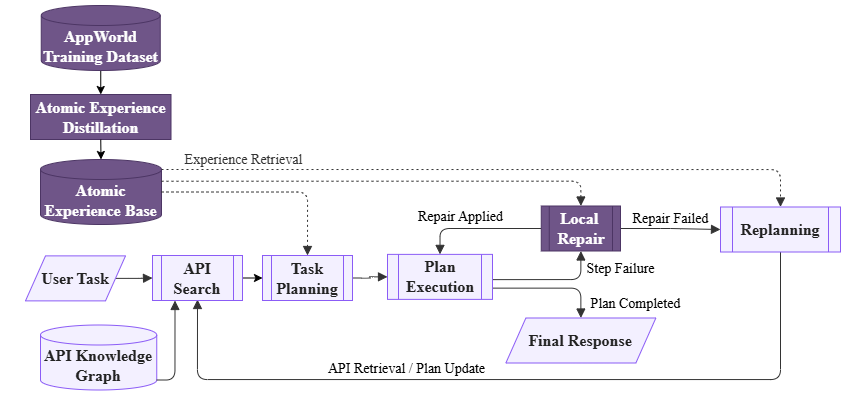

The diagram above was exported from draw.io. Its source (the exported page's mxGraphModel, read from the mxfile embedded in the PNG):
<mxGraphModel dx="1717" dy="1141" grid="1" gridSize="10" guides="1" tooltips="1" connect="1" arrows="1" fold="1" page="1" pageScale="1" pageWidth="850" pageHeight="1100" math="0" shadow="0">
  <root>
    <mxCell id="0" />
    <mxCell id="1" parent="0" />
    <mxCell id="xqQ6Sg3TcOX7r1yDGLqa-165" edge="1" parent="1" style="curved=0;startArrow=none;endArrow=block;rounded=1;noEdgeStyle=1;orthogonal=1;" value="">
      <mxGeometry relative="1" as="geometry">
        <Array as="points" />
        <mxPoint x="1198.1999999999998" y="66.22916666666663" as="sourcePoint" />
      </mxGeometry>
    </mxCell>
    <UserObject label="" mermaidData="{&#10;  &quot;data&quot;: &quot;\nflowchart LR\n    Task[User Task] --&gt; Search[API Search]\n    KG[(API Knowledge Graph)] --&gt; Search\n\n    Search --&gt; Plan[Task Planning]\n    Plan --&gt; Exec[Task Execution]\n\n    Exec --&gt;|Success| Done[Task Completed]\n    Exec --&gt;|Step Failure| Repair[Local Repair]\n    Repair --&gt;|Repair Succeeded| Exec\n    Repair --&gt;|Repair Failed| Replan[Replanning]\n\n    Replan --&gt;|Retrieve APIs / Update Plan| Search\n\n    Exp[(Atomic Experience Base)]\n    Exp -.-&gt;|Experience Retrieval| Plan\n    Exp -.-&gt;|Experience Retrieval| Repair\n    Exp -.-&gt;|Experience Retrieval| Replan\n\n    classDef process fill:#f3f0ff,stroke:#8b5cf6,color:#222222,rx:0,ry:0;\n    classDef data fill:#f3f0ff,stroke:#8b5cf6,color:#222222;\n    classDef repair fill:#6f5588,stroke:#4c3564,color:#ffffff,rx:0,ry:0;\n\n    class Task,Search,Plan,Exec,Done,Replan process;\n    class KG,Exp data;\n    class Repair repair;\n&quot;,&#10;  &quot;config&quot;: null&#10;}" id="kwj_o43JUqO-wvgij3Rk-1">
      <mxCell connectable="0" parent="1" style="group;transparentBounds=1;editIcon=1;lockedGroup=0;groupPadding=20;fontStyle=1" vertex="1">
        <mxGeometry height="439.25" width="1470" as="geometry" />
      </mxCell>
    </UserObject>
    <UserObject label="API Knowledge Graph" mermaidId="n:KG" mermaidBaseStyle="html=1;shape=cylinder3;boundedLbl=1;backgroundOutline=1;size=10;strokeWidth=1;whiteSpace=wrap;fillColor=#f3f0ff;strokeColor=#8b5cf6;fontColor=#222222;fontFamily=Trebuchet MS,Verdana,Arial,sans-serif;fontSize=16;" mermaidBaseValue="API Knowledge Graph" id="kwj_o43JUqO-wvgij3Rk-4">
      <mxCell parent="kwj_o43JUqO-wvgij3Rk-1" style="html=1;shape=cylinder3;boundedLbl=1;backgroundOutline=1;size=10;strokeWidth=1;whiteSpace=wrap;fillColor=#f3f0ff;strokeColor=#8b5cf6;fontColor=#222222;fontFamily=Times New Roman;fontSize=16;fontStyle=1" vertex="1">
        <mxGeometry height="65" width="116.25" x="25" y="355.5" as="geometry" />
      </mxCell>
    </UserObject>
    <UserObject label="Atomic Experience Base" mermaidId="n:Exp" mermaidBaseStyle="html=1;shape=cylinder3;boundedLbl=1;backgroundOutline=1;size=10;strokeWidth=1;whiteSpace=wrap;fillColor=#f3f0ff;strokeColor=#8b5cf6;fontColor=#222222;fontFamily=Trebuchet MS,Verdana,Arial,sans-serif;fontSize=16;" mermaidBaseValue="Atomic Experience Base" id="kwj_o43JUqO-wvgij3Rk-10">
      <mxCell parent="kwj_o43JUqO-wvgij3Rk-1" style="html=1;shape=cylinder3;boundedLbl=1;backgroundOutline=1;size=10;strokeWidth=1;whiteSpace=wrap;fillColor=#6f5588;strokeColor=#4c3564;fontColor=#ffffff;fontFamily=Times New Roman;fontSize=16;align=center;verticalAlign=middle;fontStyle=1" vertex="1">
        <mxGeometry height="65" width="121" x="25" y="190" as="geometry" />
      </mxCell>
    </UserObject>
    <UserObject label="" mermaidId="e:Task-&gt;Search#0" mermaidBaseStyle="curved=1;startArrow=none;endArrow=block;endSize=7;strokeColor=light-dark(#333333,#cccccc);exitX=1;exitY=0.5;entryX=0.24;entryY=0;" mermaidBaseValue="" id="kwj_o43JUqO-wvgij3Rk-11">
      <mxCell edge="1" parent="kwj_o43JUqO-wvgij3Rk-1" source="23S0xNG1WL8XjDTTINqQ-6" style="startArrow=none;endArrow=block;endSize=7;strokeColor=light-dark(#333333,#cccccc);rounded=1;exitX=1;exitY=0.5;entryX=0;entryY=0.5;edgeStyle=orthogonalEdgeStyle;entryDx=0;entryDy=0;fontStyle=1;fontFamily=Times New Roman;exitDx=0;exitDy=0;" target="ubrZZuy7YBNTB8VIAJ5D-8">
        <mxGeometry relative="1" as="geometry">
          <mxPoint x="106.99999999999841" y="316.875" as="sourcePoint" />
          <mxPoint x="146" y="329.75" as="targetPoint" />
        </mxGeometry>
      </mxCell>
    </UserObject>
    <UserObject label="" mermaidId="e:KG-&gt;Search#0" mermaidBaseStyle="curved=1;startArrow=none;endArrow=block;endSize=7;strokeColor=light-dark(#333333,#cccccc);exitX=1;exitY=0.49;entryX=0;entryY=0.7;" mermaidBaseValue="" id="kwj_o43JUqO-wvgij3Rk-12">
      <mxCell edge="1" parent="kwj_o43JUqO-wvgij3Rk-1" source="kwj_o43JUqO-wvgij3Rk-4" style="startArrow=none;endArrow=block;endSize=7;strokeColor=light-dark(#333333,#cccccc);rounded=1;exitX=1;exitY=1;entryX=0.25;entryY=1;edgeStyle=orthogonalEdgeStyle;entryDx=0;entryDy=0;exitDx=0;exitDy=-10;exitPerimeter=0;fontStyle=1;fontFamily=Times New Roman;" target="ubrZZuy7YBNTB8VIAJ5D-8">
        <mxGeometry relative="1" as="geometry">
          <mxPoint x="180.5" y="356.75" as="targetPoint" />
        </mxGeometry>
      </mxCell>
    </UserObject>
    <UserObject label="" mermaidId="e:Plan-&gt;Exec#0" mermaidBaseStyle="curved=1;startArrow=none;endArrow=block;endSize=7;strokeColor=light-dark(#333333,#cccccc);exitX=1;exitY=0.5;entryX=0;entryY=0.5;" mermaidBaseValue="" id="kwj_o43JUqO-wvgij3Rk-14">
      <mxCell edge="1" parent="kwj_o43JUqO-wvgij3Rk-1" source="ubrZZuy7YBNTB8VIAJ5D-12" style="startArrow=none;endArrow=block;endSize=7;strokeColor=light-dark(#333333,#cccccc);rounded=1;exitX=1;exitY=0.5;entryX=0;entryY=0.5;edgeStyle=orthogonalEdgeStyle;fontStyle=1;fontFamily=Times New Roman;entryDx=0;entryDy=0;exitDx=0;exitDy=0;" target="ubrZZuy7YBNTB8VIAJ5D-11">
        <mxGeometry relative="1" as="geometry">
          <mxPoint x="338" y="329.75" as="sourcePoint" />
          <mxPoint x="375" y="329.75" as="targetPoint" />
        </mxGeometry>
      </mxCell>
    </UserObject>
    <UserObject label="Plan Completed" mermaidId="e:Exec-&gt;Done#0" mermaidBaseStyle="curved=1;startArrow=none;endArrow=block;endSize=7;strokeColor=light-dark(#333333,#cccccc);html=1;fontSize=16;labelBackgroundColor=light-dark(#E8E8E88D,#2a2a2a8D);fontFamily=Trebuchet MS,Verdana,Arial,sans-serif;fontColor=light-dark(#333333,#cccccc);exitX=1;exitY=0.07;entryX=0;entryY=0.5;" mermaidBaseValue="Success" id="kwj_o43JUqO-wvgij3Rk-15">
      <mxCell edge="1" parent="kwj_o43JUqO-wvgij3Rk-1" source="ubrZZuy7YBNTB8VIAJ5D-11" style="startArrow=none;endArrow=block;endSize=7;strokeColor=light-dark(#333333,#cccccc);html=1;fontSize=14;labelBackgroundColor=none;fontFamily=Times New Roman;fontColor=default;rounded=1;exitX=1;exitY=0.75;entryX=0.5;entryY=0;edgeStyle=orthogonalEdgeStyle;fontStyle=0;align=center;verticalAlign=middle;entryDx=0;entryDy=0;exitDx=0;exitDy=0;" target="23S0xNG1WL8XjDTTINqQ-5">
        <mxGeometry relative="1" x="0.7672" y="55" as="geometry">
          <mxPoint as="offset" />
          <mxPoint x="465" y="343.25" as="sourcePoint" />
          <mxPoint x="565.3799999999999" y="374.5" as="targetPoint" />
        </mxGeometry>
      </mxCell>
    </UserObject>
    <UserObject label="Step Failure" mermaidId="e:Exec-&gt;Repair#0" mermaidBaseStyle="curved=1;startArrow=none;endArrow=block;endSize=7;strokeColor=light-dark(#333333,#cccccc);html=1;fontSize=16;labelBackgroundColor=light-dark(#E8E8E88D,#2a2a2a8D);fontFamily=Trebuchet MS,Verdana,Arial,sans-serif;fontColor=light-dark(#333333,#cccccc);exitX=1;exitY=0.7407407407407407;exitDx=0;exitDy=0;entryX=0;entryY=0.7407407407407407;entryDx=0;entryDy=0;curved=1;exitX=1;exitY=0.74;entryX=0;entryY=0.74;" mermaidBaseValue="Step Failure" id="kwj_o43JUqO-wvgij3Rk-16">
      <mxCell edge="1" parent="kwj_o43JUqO-wvgij3Rk-1" source="ubrZZuy7YBNTB8VIAJ5D-11" style="startArrow=none;endArrow=block;endSize=7;strokeColor=light-dark(#333333,#cccccc);html=1;fontSize=14;labelBackgroundColor=none;fontFamily=Times New Roman;fontColor=default;exitDx=0;exitDy=0;entryDx=0;entryDy=0;rounded=1;exitX=0.997;exitY=0.561;entryX=0.5;entryY=1;edgeStyle=orthogonalEdgeStyle;fontStyle=0;align=center;verticalAlign=middle;exitPerimeter=0;" target="ubrZZuy7YBNTB8VIAJ5D-9">
        <mxGeometry relative="1" x="0.6771" y="-40" as="geometry">
          <mxPoint as="offset" />
          <mxPoint x="475.0000000000001" y="324.0675" as="sourcePoint" />
          <mxPoint x="570.5699999999999" y="284.5" as="targetPoint" />
        </mxGeometry>
      </mxCell>
    </UserObject>
    <UserObject label="&lt;span&gt;Repair Applied&lt;/span&gt;" mermaidId="e:Repair-&gt;Exec#0" mermaidBaseStyle="curved=1;startArrow=none;endArrow=block;endSize=7;strokeColor=light-dark(#333333,#cccccc);html=1;fontSize=16;labelBackgroundColor=light-dark(#E8E8E88D,#2a2a2a8D);fontFamily=Trebuchet MS,Verdana,Arial,sans-serif;fontColor=light-dark(#333333,#cccccc);exitX=0;exitY=0.2592592592592593;exitDx=0;exitDy=0;entryX=1;entryY=0.2592592592592593;entryDx=0;entryDy=0;curved=1;exitX=0;exitY=0.26;entryX=1;entryY=0.26;" mermaidBaseValue="Repair Succeeded" id="kwj_o43JUqO-wvgij3Rk-17">
      <mxCell edge="1" parent="kwj_o43JUqO-wvgij3Rk-1" source="ubrZZuy7YBNTB8VIAJ5D-9" style="startArrow=none;endArrow=block;endSize=7;strokeColor=light-dark(#333333,#cccccc);html=1;fontSize=14;labelBackgroundColor=none;fontFamily=Times New Roman;fontColor=default;exitDx=0;exitDy=0;entryDx=0;entryDy=0;rounded=1;exitX=0;exitY=0.5;entryX=0.5;entryY=0;edgeStyle=orthogonalEdgeStyle;fontStyle=0;align=center;verticalAlign=middle;" target="ubrZZuy7YBNTB8VIAJ5D-11">
        <mxGeometry relative="1" x="0.2731" y="-11" as="geometry">
          <mxPoint as="offset" />
          <mxPoint x="525" y="275.75" as="sourcePoint" />
          <mxPoint x="442.5" y="302.75" as="targetPoint" />
        </mxGeometry>
      </mxCell>
    </UserObject>
    <UserObject label="Repair&amp;nbsp;&lt;span style=&quot;background-color: transparent; color: light-dark(rgb(0, 0, 0), rgb(255, 255, 255));&quot;&gt;Failed&lt;/span&gt;" mermaidId="e:Repair-&gt;Replan#0" mermaidBaseStyle="curved=1;startArrow=none;endArrow=block;endSize=7;strokeColor=light-dark(#333333,#cccccc);html=1;fontSize=16;labelBackgroundColor=light-dark(#E8E8E88D,#2a2a2a8D);fontFamily=Trebuchet MS,Verdana,Arial,sans-serif;fontColor=light-dark(#333333,#cccccc);exitX=1;exitY=0.5;entryX=0.09;entryY=0;" mermaidBaseValue="Repair Failed" id="kwj_o43JUqO-wvgij3Rk-18">
      <mxCell edge="1" parent="kwj_o43JUqO-wvgij3Rk-1" source="ubrZZuy7YBNTB8VIAJ5D-9" style="startArrow=none;endArrow=block;endSize=7;strokeColor=light-dark(#333333,#cccccc);html=1;fontSize=14;labelBackgroundColor=none;fontFamily=Times New Roman;fontColor=default;rounded=1;exitX=1;exitY=0.5;entryX=0;entryY=0.5;edgeStyle=orthogonalEdgeStyle;fontStyle=0;align=center;verticalAlign=middle;entryDx=0;entryDy=0;exitDx=0;exitDy=0;" target="ubrZZuy7YBNTB8VIAJ5D-10">
        <mxGeometry relative="1" y="10" as="geometry">
          <mxPoint as="offset" />
          <mxPoint x="607.38" y="275.46" as="sourcePoint" />
          <mxPoint x="709" y="275.75" as="targetPoint" />
        </mxGeometry>
      </mxCell>
    </UserObject>
    <UserObject label="API Retrieval / Plan Update" mermaidId="e:Replan-&gt;Search#0" mermaidBaseStyle="curved=1;startArrow=none;endArrow=block;endSize=7;strokeColor=light-dark(#333333,#cccccc);html=1;fontSize=16;labelBackgroundColor=light-dark(#E8E8E88D,#2a2a2a8D);fontFamily=Trebuchet MS,Verdana,Arial,sans-serif;fontColor=light-dark(#333333,#cccccc);exitX=0;exitY=0.5;entryX=1;entryY=0.8;" mermaidBaseValue="Retrieve APIs / Update Plan" id="kwj_o43JUqO-wvgij3Rk-19">
      <mxCell edge="1" parent="kwj_o43JUqO-wvgij3Rk-1" style="startArrow=none;endArrow=block;endSize=7;strokeColor=light-dark(#333333,#cccccc);html=1;fontSize=14;labelBackgroundColor=none;fontFamily=Times New Roman;fontColor=default;rounded=1;entryDx=0;entryDy=0;exitDx=0;exitDy=0;exitX=0.5;exitY=1;entryX=0.5;entryY=1;edgeStyle=orthogonalEdgeStyle;fontStyle=0;align=center;verticalAlign=middle;">
        <mxGeometry relative="1" x="0.2697" y="-10" as="geometry">
          <mxPoint as="offset" />
          <Array as="points">
            <mxPoint x="765" y="410" />
            <mxPoint x="182" y="410" />
          </Array>
          <mxPoint x="765" y="281.5" as="sourcePoint" />
          <mxPoint x="182" y="330" as="targetPoint" />
        </mxGeometry>
      </mxCell>
    </UserObject>
    <UserObject label="" mermaidId="e:Exp-&gt;Plan#0" mermaidBaseStyle="curved=1;dashed=1;dashPattern=2 3;fixDash=1;startArrow=none;endArrow=block;endSize=7;strokeColor=light-dark(#333333,#cccccc);html=1;fontSize=16;labelBackgroundColor=light-dark(#E8E8E88D,#2a2a2a8D);fontFamily=Trebuchet MS,Verdana,Arial,sans-serif;fontColor=light-dark(#333333,#cccccc);exitX=1;exitY=0.18;entryX=0.29;entryY=1;" mermaidBaseValue="Experience Retrieval" id="kwj_o43JUqO-wvgij3Rk-20">
      <mxCell edge="1" parent="kwj_o43JUqO-wvgij3Rk-1" source="kwj_o43JUqO-wvgij3Rk-10" style="dashed=1;dashPattern=2 3;fixDash=1;startArrow=none;endArrow=block;endSize=7;strokeColor=light-dark(#333333,#cccccc);html=1;fontSize=16;labelBackgroundColor=light-dark(#E8E8E88D,#2a2a2a8D);fontFamily=Times New Roman;fontColor=light-dark(#333333,#cccccc);rounded=1;exitX=1;exitY=0.5;entryX=0.5;entryY=0;edgeStyle=orthogonalEdgeStyle;entryDx=0;entryDy=0;fontStyle=1;exitDx=0;exitDy=0;exitPerimeter=0;" target="ubrZZuy7YBNTB8VIAJ5D-12">
        <mxGeometry relative="1" x="-0.2581" y="13" as="geometry">
          <mxPoint as="offset" />
          <mxPoint x="146" y="257.25" as="sourcePoint" />
          <mxPoint x="296.5" y="302.75" as="targetPoint" />
        </mxGeometry>
      </mxCell>
    </UserObject>
    <UserObject label="" mermaidId="e:Exp-&gt;Repair#0" mermaidBaseStyle="curved=1;dashed=1;dashPattern=2 3;fixDash=1;startArrow=none;endArrow=block;endSize=7;strokeColor=light-dark(#333333,#cccccc);html=1;fontSize=16;labelBackgroundColor=light-dark(#E8E8E88D,#2a2a2a8D);fontFamily=Trebuchet MS,Verdana,Arial,sans-serif;fontColor=light-dark(#333333,#cccccc);exitX=1;exitY=0.46;entryX=0.26;entryY=1;" mermaidBaseValue="Experience Retrieval" id="kwj_o43JUqO-wvgij3Rk-21">
      <mxCell edge="1" parent="kwj_o43JUqO-wvgij3Rk-1" source="kwj_o43JUqO-wvgij3Rk-10" style="dashed=1;dashPattern=2 3;fixDash=1;startArrow=none;endArrow=block;endSize=7;strokeColor=light-dark(#333333,#cccccc);html=1;fontSize=16;labelBackgroundColor=light-dark(#E8E8E88D,#2a2a2a8D);fontFamily=Times New Roman;fontColor=light-dark(#333333,#cccccc);rounded=1;exitX=1;exitY=0;entryX=0.5;entryY=0;edgeStyle=orthogonalEdgeStyle;exitDx=0;exitDy=21.75;exitPerimeter=0;entryDx=0;entryDy=0;fontStyle=1" target="ubrZZuy7YBNTB8VIAJ5D-9">
        <mxGeometry relative="1" x="-0.5036" y="10" as="geometry">
          <mxPoint as="offset" />
          <mxPoint x="146" y="224.75" as="sourcePoint" />
          <mxPoint x="565.375" y="248.75" as="targetPoint" />
        </mxGeometry>
      </mxCell>
    </UserObject>
    <UserObject label="" mermaidId="e:Exp-&gt;Replan#0" mermaidBaseStyle="curved=1;dashed=1;dashPattern=2 3;fixDash=1;startArrow=none;endArrow=block;endSize=7;strokeColor=light-dark(#333333,#cccccc);html=1;fontSize=16;labelBackgroundColor=light-dark(#E8E8E88D,#2a2a2a8D);fontFamily=Trebuchet MS,Verdana,Arial,sans-serif;fontColor=light-dark(#333333,#cccccc);exitX=1;exitY=0.69;entryX=0.22;entryY=1;" mermaidBaseValue="Experience Retrieval" id="kwj_o43JUqO-wvgij3Rk-22">
      <mxCell edge="1" parent="kwj_o43JUqO-wvgij3Rk-1" source="kwj_o43JUqO-wvgij3Rk-10" style="dashed=1;dashPattern=2 3;fixDash=1;startArrow=none;endArrow=block;endSize=7;strokeColor=light-dark(#333333,#cccccc);html=1;fontSize=16;labelBackgroundColor=light-dark(#E8E8E88D,#2a2a2a8D);fontFamily=Times New Roman;fontColor=light-dark(#333333,#cccccc);rounded=1;exitX=1;exitY=0;entryX=0.5;entryY=0;edgeStyle=orthogonalEdgeStyle;exitDx=0;exitDy=10;exitPerimeter=0;entryDx=0;entryDy=0;fontStyle=1" target="ubrZZuy7YBNTB8VIAJ5D-10">
        <mxGeometry relative="1" x="-0.4903" y="16" as="geometry">
          <mxPoint as="offset" />
          <mxPoint x="746.135" y="248.31799999999998" as="targetPoint" />
        </mxGeometry>
      </mxCell>
    </UserObject>
    <mxCell id="kwj_o43JUqO-wvgij3Rk-23" connectable="0" parent="kwj_o43JUqO-wvgij3Rk-22" style="edgeLabel;html=1;align=center;verticalAlign=middle;resizable=0;points=[];fontFamily=Times New Roman;fontSize=14;fontColor=default;labelBackgroundColor=none;fontStyle=0;" value="&lt;span style=&quot;color: rgb(51, 51, 51);&quot;&gt;Experience Retrieval&lt;/span&gt;" vertex="1">
      <mxGeometry relative="1" x="-0.5523" y="2" as="geometry">
        <mxPoint x="-66" y="-8" as="offset" />
      </mxGeometry>
    </mxCell>
    <mxCell id="ubrZZuy7YBNTB8VIAJ5D-10" parent="kwj_o43JUqO-wvgij3Rk-1" style="shape=process;whiteSpace=wrap;html=1;backgroundOutline=1;strokeColor=#8b5cf6;strokeWidth=1;align=center;verticalAlign=middle;fontFamily=Times New Roman;fontSize=16;fontColor=#222222;fontStyle=1;fillColor=#f3f0ff;" value="Replanning" vertex="1">
      <mxGeometry height="45" width="120" x="705" y="237.5" as="geometry" />
    </mxCell>
    <mxCell id="ubrZZuy7YBNTB8VIAJ5D-9" parent="kwj_o43JUqO-wvgij3Rk-1" style="shape=process;whiteSpace=wrap;html=1;backgroundOutline=1;strokeColor=#4c3564;strokeWidth=1;align=center;verticalAlign=middle;fontFamily=Times New Roman;fontSize=16;fontColor=#ffffff;fontStyle=1;fillColor=#6f5588;" value="Local&amp;nbsp;&lt;div&gt;Repair&lt;/div&gt;" vertex="1">
      <mxGeometry height="45" width="79.24" x="525.76" y="236.5" as="geometry" />
    </mxCell>
    <mxCell id="ubrZZuy7YBNTB8VIAJ5D-11" parent="kwj_o43JUqO-wvgij3Rk-1" style="shape=process;whiteSpace=wrap;html=1;backgroundOutline=1;strokeColor=#8b5cf6;strokeWidth=1;align=center;verticalAlign=middle;fontFamily=Times New Roman;fontSize=16;fontColor=#222222;fontStyle=1;fillColor=#f3f0ff;" value="Plan Execution" vertex="1">
      <mxGeometry height="45" width="105" x="372" y="284.88" as="geometry" />
    </mxCell>
    <mxCell id="ubrZZuy7YBNTB8VIAJ5D-12" parent="kwj_o43JUqO-wvgij3Rk-1" style="shape=process;whiteSpace=wrap;html=1;backgroundOutline=1;strokeColor=#8b5cf6;strokeWidth=1;align=center;verticalAlign=middle;fontFamily=Times New Roman;fontSize=16;fontColor=#222222;fontStyle=1;fillColor=#f3f0ff;" value="Task Planning" vertex="1">
      <mxGeometry height="45" width="90" x="247" y="286" as="geometry" />
    </mxCell>
    <mxCell id="ubrZZuy7YBNTB8VIAJ5D-17" edge="1" parent="kwj_o43JUqO-wvgij3Rk-1" source="ubrZZuy7YBNTB8VIAJ5D-8" style="edgeStyle=orthogonalEdgeStyle;rounded=0;orthogonalLoop=1;jettySize=auto;html=1;entryX=0;entryY=0.5;entryDx=0;entryDy=0;exitX=1;exitY=0.5;exitDx=0;exitDy=0;" target="ubrZZuy7YBNTB8VIAJ5D-12" value="">
      <mxGeometry relative="1" as="geometry" />
    </mxCell>
    <mxCell id="ubrZZuy7YBNTB8VIAJ5D-8" parent="kwj_o43JUqO-wvgij3Rk-1" style="shape=process;whiteSpace=wrap;html=1;backgroundOutline=1;strokeColor=#8b5cf6;strokeWidth=1;align=center;verticalAlign=middle;fontFamily=Times New Roman;fontSize=16;fontColor=#222222;fontStyle=1;fillColor=#f3f0ff;" value="&lt;div&gt;API&lt;/div&gt;&lt;div&gt;Search&lt;/div&gt;" vertex="1">
      <mxGeometry height="45" width="90" x="137" y="286" as="geometry" />
    </mxCell>
    <mxCell id="23S0xNG1WL8XjDTTINqQ-5" parent="kwj_o43JUqO-wvgij3Rk-1" style="shape=parallelogram;perimeter=parallelogramPerimeter;whiteSpace=wrap;html=1;fixedSize=1;strokeColor=#8b5cf6;strokeWidth=1;align=center;verticalAlign=middle;fontFamily=Times New Roman;fontSize=16;fontColor=#222222;fontStyle=1;fillColor=#f3f0ff;" value="Final Response" vertex="1">
      <mxGeometry height="45" width="150" x="490.38" y="348.5" as="geometry" />
    </mxCell>
    <mxCell id="23S0xNG1WL8XjDTTINqQ-6" parent="kwj_o43JUqO-wvgij3Rk-1" style="shape=parallelogram;perimeter=parallelogramPerimeter;whiteSpace=wrap;html=1;fixedSize=1;strokeColor=#8b5cf6;strokeWidth=1;align=center;verticalAlign=middle;fontFamily=Times New Roman;fontSize=16;fontColor=#222222;fontStyle=1;fillColor=#f3f0ff;" value="User Task" vertex="1">
      <mxGeometry height="45" width="100" x="10" y="286.38" as="geometry" />
    </mxCell>
    <mxCell id="23S0xNG1WL8XjDTTINqQ-3" edge="1" parent="1" source="23S0xNG1WL8XjDTTINqQ-1" style="edgeStyle=orthogonalEdgeStyle;rounded=0;orthogonalLoop=1;jettySize=auto;html=1;exitX=0.5;exitY=1;exitDx=0;exitDy=0;exitPerimeter=0;entryX=0.5;entryY=0;entryDx=0;entryDy=0;" target="23S0xNG1WL8XjDTTINqQ-2">
      <mxGeometry relative="1" as="geometry" />
    </mxCell>
    <UserObject label="AppWorld Training Dataset" mermaidId="n:Exp" mermaidBaseStyle="html=1;shape=cylinder3;boundedLbl=1;backgroundOutline=1;size=10;strokeWidth=1;whiteSpace=wrap;fillColor=#f3f0ff;strokeColor=#8b5cf6;fontColor=#222222;fontFamily=Trebuchet MS,Verdana,Arial,sans-serif;fontSize=16;" mermaidBaseValue="Atomic Experience Base" id="23S0xNG1WL8XjDTTINqQ-1">
      <mxCell parent="1" style="html=1;shape=cylinder3;boundedLbl=1;backgroundOutline=1;size=10;strokeWidth=1;whiteSpace=wrap;fillColor=#6f5588;strokeColor=#4c3564;fontColor=#ffffff;fontFamily=Times New Roman;fontSize=16;align=center;verticalAlign=middle;fontStyle=1" vertex="1">
        <mxGeometry height="65" width="119" x="25.75" y="36" as="geometry" />
      </mxCell>
    </UserObject>
    <mxCell id="23S0xNG1WL8XjDTTINqQ-2" parent="1" style="whiteSpace=wrap;html=1;strokeColor=#4c3564;strokeWidth=1;align=center;verticalAlign=middle;fontFamily=Times New Roman;fontSize=16;fontColor=#ffffff;fontStyle=1;fillColor=#6f5588;" value="Atomic Experience Distillation" vertex="1">
      <mxGeometry height="45" width="140.5" x="15" y="125" as="geometry" />
    </mxCell>
    <mxCell id="23S0xNG1WL8XjDTTINqQ-4" edge="1" parent="1" source="23S0xNG1WL8XjDTTINqQ-2" style="edgeStyle=orthogonalEdgeStyle;rounded=0;orthogonalLoop=1;jettySize=auto;html=1;exitX=0.5;exitY=1;exitDx=0;exitDy=0;entryX=0.5;entryY=0;entryDx=0;entryDy=0;entryPerimeter=0;" target="kwj_o43JUqO-wvgij3Rk-10">
      <mxGeometry relative="1" as="geometry">
        <mxPoint x="86" y="200" as="targetPoint" />
      </mxGeometry>
    </mxCell>
  </root>
</mxGraphModel>